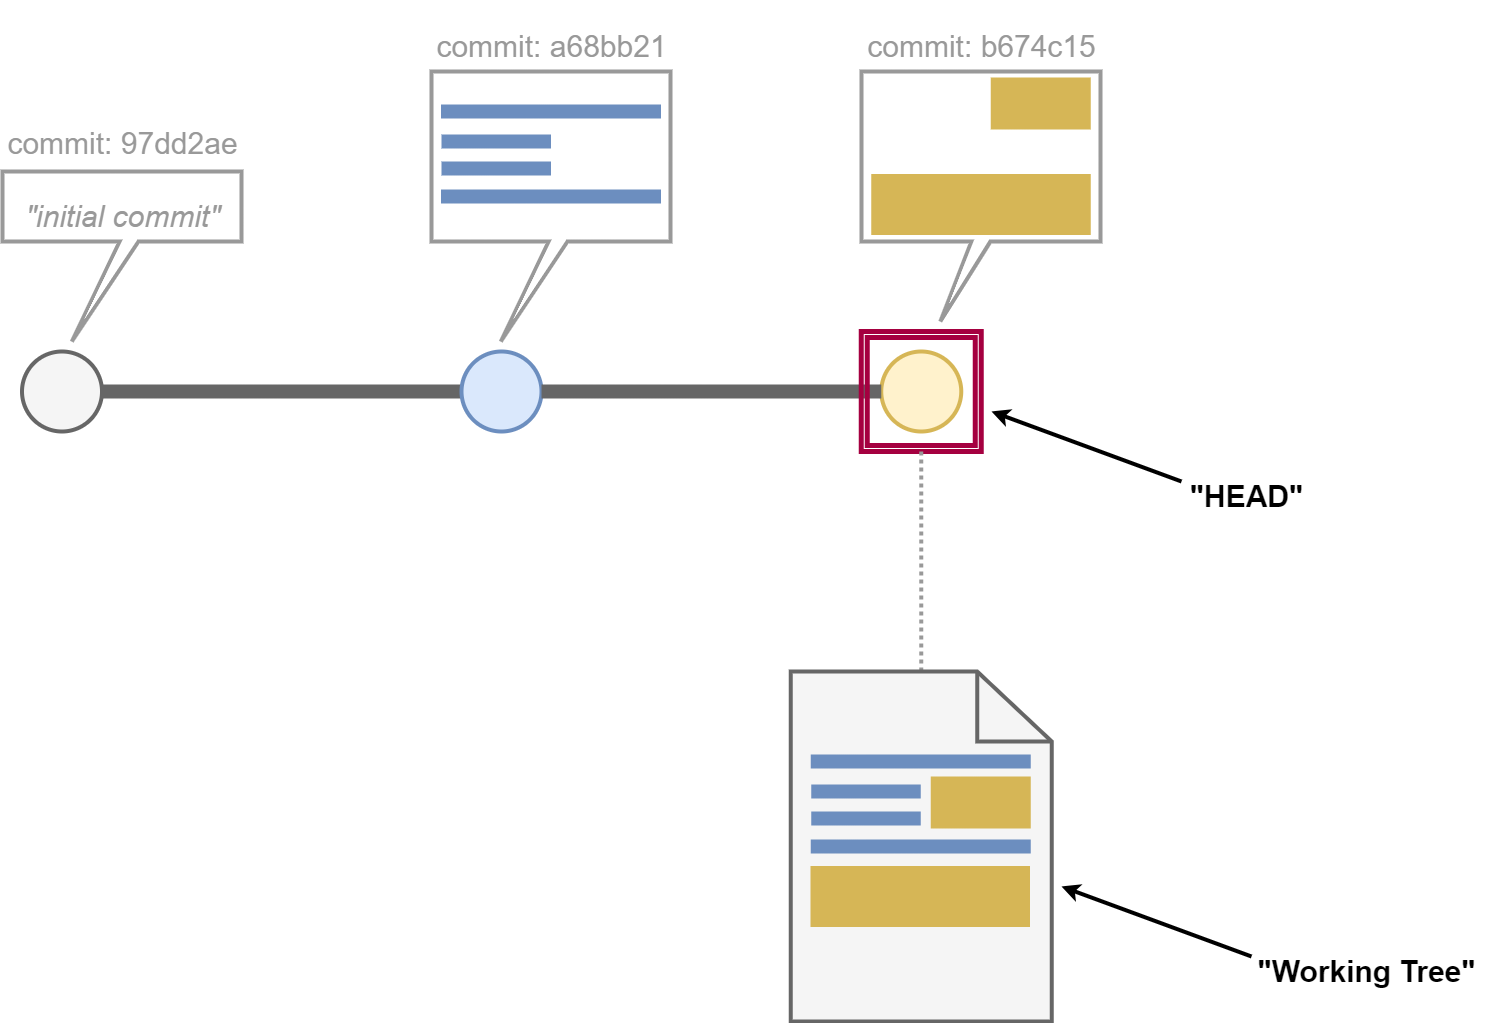

The diagram above was exported from draw.io. Its source (the exported page's mxGraphModel, read from the mxfile embedded in the PNG):
<mxGraphModel dx="1352" dy="978" grid="1" gridSize="10" guides="1" tooltips="1" connect="1" arrows="1" fold="1" page="1" pageScale="1" pageWidth="850" pageHeight="1100" math="0" shadow="0">
  <root>
    <mxCell id="0" />
    <mxCell id="1" parent="0" />
    <mxCell id="2" value="" style="shape=callout;whiteSpace=wrap;html=1;perimeter=calloutPerimeter;strokeWidth=4;base=19;size=80;position=0.46;position2=0.33;strokeColor=#999999;" parent="1" vertex="1">
      <mxGeometry x="250" y="480" width="239" height="250" as="geometry" />
    </mxCell>
    <mxCell id="3" value="" style="shape=callout;whiteSpace=wrap;html=1;perimeter=calloutPerimeter;strokeWidth=4;base=19;size=100;position=0.49;position2=0.29;strokeColor=#999999;" parent="1" vertex="1">
      <mxGeometry x="-180" y="480" width="239" height="270" as="geometry" />
    </mxCell>
    <mxCell id="4" value="" style="verticalLabelPosition=bottom;shadow=0;dashed=0;align=center;html=1;verticalAlign=top;strokeWidth=14;shape=mxgraph.mockup.markup.line;strokeColor=#6c8ebf;fillColor=#dae8fc;" parent="1" vertex="1">
      <mxGeometry x="-170.5" y="510" width="220" height="20" as="geometry" />
    </mxCell>
    <mxCell id="5" value="" style="verticalLabelPosition=bottom;shadow=0;dashed=0;align=center;html=1;verticalAlign=top;strokeWidth=14;shape=mxgraph.mockup.markup.line;strokeColor=#6c8ebf;fillColor=#dae8fc;" parent="1" vertex="1">
      <mxGeometry x="-170" y="540" width="109.5" height="20" as="geometry" />
    </mxCell>
    <mxCell id="6" value="" style="verticalLabelPosition=bottom;shadow=0;dashed=0;align=center;html=1;verticalAlign=top;strokeWidth=14;shape=mxgraph.mockup.markup.line;strokeColor=#6c8ebf;fillColor=#dae8fc;" parent="1" vertex="1">
      <mxGeometry x="-170" y="567" width="109.5" height="20" as="geometry" />
    </mxCell>
    <mxCell id="7" value="" style="verticalLabelPosition=bottom;shadow=0;dashed=0;align=center;html=1;verticalAlign=top;strokeWidth=14;shape=mxgraph.mockup.markup.line;strokeColor=#6c8ebf;fillColor=#dae8fc;" parent="1" vertex="1">
      <mxGeometry x="-170.5" y="595" width="220" height="20" as="geometry" />
    </mxCell>
    <mxCell id="8" value="" style="verticalLabelPosition=bottom;shadow=0;dashed=0;align=center;html=1;verticalAlign=top;strokeWidth=61;shape=mxgraph.mockup.markup.line;strokeColor=#d6b656;fillColor=#fff2cc;" parent="1" vertex="1">
      <mxGeometry x="259.75" y="603" width="219.5" height="20" as="geometry" />
    </mxCell>
    <mxCell id="9" value="" style="verticalLabelPosition=bottom;shadow=0;dashed=0;align=center;html=1;verticalAlign=top;strokeWidth=52;shape=mxgraph.mockup.markup.line;strokeColor=#d6b656;fillColor=#fff2cc;" parent="1" vertex="1">
      <mxGeometry x="379.25" y="502" width="100" height="20" as="geometry" />
    </mxCell>
    <mxCell id="10" value="" style="ellipse;whiteSpace=wrap;html=1;aspect=fixed;strokeWidth=4;fillColor=#f5f5f5;fontColor=#333333;strokeColor=#666666;" parent="1" vertex="1">
      <mxGeometry x="-589.5" y="760" width="80" height="80" as="geometry" />
    </mxCell>
    <mxCell id="11" value="" style="endArrow=none;html=1;exitX=1;exitY=0.5;exitDx=0;exitDy=0;strokeWidth=14;strokeColor=#666666;entryX=0;entryY=0.5;entryDx=0;entryDy=0;" parent="1" source="10" target="12" edge="1">
      <mxGeometry width="50" height="50" relative="1" as="geometry">
        <mxPoint x="60" y="480" as="sourcePoint" />
        <mxPoint x="-260" y="800" as="targetPoint" />
      </mxGeometry>
    </mxCell>
    <mxCell id="12" value="" style="ellipse;whiteSpace=wrap;html=1;aspect=fixed;strokeWidth=4;fillColor=#dae8fc;strokeColor=#6c8ebf;" parent="1" vertex="1">
      <mxGeometry x="-150" y="760" width="80" height="80" as="geometry" />
    </mxCell>
    <mxCell id="13" value="" style="ellipse;whiteSpace=wrap;html=1;aspect=fixed;strokeWidth=4;fillColor=#fff2cc;strokeColor=#d6b656;" parent="1" vertex="1">
      <mxGeometry x="269.75" y="760" width="80" height="80" as="geometry" />
    </mxCell>
    <mxCell id="14" value="" style="endArrow=none;html=1;strokeWidth=14;strokeColor=#666666;entryX=0;entryY=0.5;entryDx=0;entryDy=0;exitX=1;exitY=0.5;exitDx=0;exitDy=0;" parent="1" source="12" target="13" edge="1">
      <mxGeometry width="50" height="50" relative="1" as="geometry">
        <mxPoint x="20" y="740" as="sourcePoint" />
        <mxPoint x="-140.00000000002137" y="810" as="targetPoint" />
      </mxGeometry>
    </mxCell>
    <mxCell id="15" value="" style="shape=callout;whiteSpace=wrap;html=1;perimeter=calloutPerimeter;strokeWidth=4;base=19;size=100;position=0.49;position2=0.29;strokeColor=#999999;" parent="1" vertex="1">
      <mxGeometry x="-609" y="580" width="239" height="170" as="geometry" />
    </mxCell>
    <mxCell id="16" value="&lt;font style=&quot;font-size: 30px;&quot;&gt;&lt;i style=&quot;font-weight: normal;&quot;&gt;&quot;initial commit&quot;&lt;/i&gt;&lt;/font&gt;" style="text;strokeColor=none;fillColor=none;html=1;fontSize=60;fontStyle=1;verticalAlign=middle;align=center;fontColor=#999999;" parent="1" vertex="1">
      <mxGeometry x="-609" y="590" width="240" height="50" as="geometry" />
    </mxCell>
    <mxCell id="17" value="" style="shape=ext;double=1;whiteSpace=wrap;html=1;aspect=fixed;fillColor=none;strokeWidth=5;strokeColor=#A50040;fontColor=#ffffff;" parent="1" vertex="1">
      <mxGeometry x="249.75" y="740" width="120" height="120" as="geometry" />
    </mxCell>
    <mxCell id="20" style="edgeStyle=none;html=1;fontColor=#999999;strokeWidth=4;" parent="1" edge="1">
      <mxGeometry relative="1" as="geometry">
        <mxPoint x="380" y="820" as="targetPoint" />
        <mxPoint x="570" y="890" as="sourcePoint" />
      </mxGeometry>
    </mxCell>
    <mxCell id="19" value="&lt;span style=&quot;font-size: 30px;&quot;&gt;&quot;HEAD&quot;&lt;/span&gt;" style="text;strokeColor=none;fillColor=none;html=1;fontSize=60;fontStyle=1;verticalAlign=middle;align=center;" parent="1" vertex="1">
      <mxGeometry x="560" y="870" width="150.25" height="50" as="geometry" />
    </mxCell>
    <mxCell id="28" style="edgeStyle=none;html=1;entryX=0.5;entryY=1;entryDx=0;entryDy=0;strokeWidth=4;fontColor=#999999;endArrow=none;endFill=0;dashed=1;strokeColor=#999999;dashPattern=1 1;rounded=1;jumpStyle=none;shadow=0;" parent="1" source="21" target="17" edge="1">
      <mxGeometry relative="1" as="geometry" />
    </mxCell>
    <mxCell id="21" value="" style="html=1;verticalLabelPosition=bottom;align=center;labelBackgroundColor=#ffffff;verticalAlign=top;strokeWidth=4;strokeColor=#666666;shadow=0;dashed=0;shape=mxgraph.ios7.icons.document;fillColor=#f5f5f5;fontColor=#333333;" parent="1" vertex="1">
      <mxGeometry x="179.25" y="1080" width="261" height="350" as="geometry" />
    </mxCell>
    <mxCell id="22" value="" style="verticalLabelPosition=bottom;shadow=0;dashed=0;align=center;html=1;verticalAlign=top;strokeWidth=14;shape=mxgraph.mockup.markup.line;strokeColor=#6c8ebf;fillColor=#dae8fc;" parent="1" vertex="1">
      <mxGeometry x="199.25" y="1160" width="220" height="20" as="geometry" />
    </mxCell>
    <mxCell id="23" value="" style="verticalLabelPosition=bottom;shadow=0;dashed=0;align=center;html=1;verticalAlign=top;strokeWidth=14;shape=mxgraph.mockup.markup.line;strokeColor=#6c8ebf;fillColor=#dae8fc;" parent="1" vertex="1">
      <mxGeometry x="199.75" y="1190" width="109.5" height="20" as="geometry" />
    </mxCell>
    <mxCell id="24" value="" style="verticalLabelPosition=bottom;shadow=0;dashed=0;align=center;html=1;verticalAlign=top;strokeWidth=14;shape=mxgraph.mockup.markup.line;strokeColor=#6c8ebf;fillColor=#dae8fc;" parent="1" vertex="1">
      <mxGeometry x="199.75" y="1217" width="109.5" height="20" as="geometry" />
    </mxCell>
    <mxCell id="25" value="" style="verticalLabelPosition=bottom;shadow=0;dashed=0;align=center;html=1;verticalAlign=top;strokeWidth=14;shape=mxgraph.mockup.markup.line;strokeColor=#6c8ebf;fillColor=#dae8fc;" parent="1" vertex="1">
      <mxGeometry x="199.25" y="1245" width="220" height="20" as="geometry" />
    </mxCell>
    <mxCell id="26" value="" style="verticalLabelPosition=bottom;shadow=0;dashed=0;align=center;html=1;verticalAlign=top;strokeWidth=52;shape=mxgraph.mockup.markup.line;strokeColor=#d6b656;fillColor=#fff2cc;" parent="1" vertex="1">
      <mxGeometry x="319.25" y="1200" width="100" height="22" as="geometry" />
    </mxCell>
    <mxCell id="27" value="" style="verticalLabelPosition=bottom;shadow=0;dashed=0;align=center;html=1;verticalAlign=top;strokeWidth=61;shape=mxgraph.mockup.markup.line;strokeColor=#d6b656;fillColor=#fff2cc;" parent="1" vertex="1">
      <mxGeometry x="199" y="1295" width="219.5" height="20" as="geometry" />
    </mxCell>
    <mxCell id="29" style="edgeStyle=none;html=1;fontColor=#999999;strokeWidth=4;" parent="1" edge="1">
      <mxGeometry relative="1" as="geometry">
        <mxPoint x="450" y="1295" as="targetPoint" />
        <mxPoint x="640" y="1365" as="sourcePoint" />
      </mxGeometry>
    </mxCell>
    <mxCell id="30" value="&lt;span style=&quot;font-size: 30px;&quot;&gt;&quot;Working Tree&quot;&lt;/span&gt;" style="text;strokeColor=none;fillColor=none;html=1;fontSize=60;fontStyle=1;verticalAlign=middle;align=center;" parent="1" vertex="1">
      <mxGeometry x="630" y="1345" width="250" height="50" as="geometry" />
    </mxCell>
    <mxCell id="31" value="&lt;span style=&quot;font-weight: normal;&quot;&gt;&lt;font style=&quot;&quot; color=&quot;#999999&quot;&gt;&lt;span style=&quot;font-size: 30px;&quot;&gt;commit:&amp;nbsp;&lt;/span&gt;&lt;span style=&quot;text-align: left;&quot;&gt;&lt;font style=&quot;font-size: 30px;&quot;&gt;97dd2ae&lt;/font&gt;&lt;/span&gt;&lt;/font&gt;&lt;/span&gt;" style="text;strokeColor=none;fillColor=none;html=1;fontSize=60;fontStyle=1;verticalAlign=middle;align=center;" parent="1" vertex="1">
      <mxGeometry x="-564.1199999999999" y="517" width="150.25" height="50" as="geometry" />
    </mxCell>
    <mxCell id="32" value="&lt;div style=&quot;text-align: left;&quot;&gt;&lt;span style=&quot;background-color: initial; font-weight: normal;&quot;&gt;&lt;font color=&quot;#999999&quot;&gt;&lt;span style=&quot;font-size: 30px;&quot;&gt;commit:&amp;nbsp;&lt;/span&gt;&lt;/font&gt;&lt;/span&gt;&lt;span style=&quot;background-color: initial; font-size: 30px; font-weight: 400;&quot;&gt;&lt;font color=&quot;#999999&quot;&gt;a68bb21&lt;/font&gt;&lt;/span&gt;&lt;/div&gt;" style="text;strokeColor=none;fillColor=none;html=1;fontSize=60;fontStyle=1;verticalAlign=middle;align=center;" parent="1" vertex="1">
      <mxGeometry x="-135.6199999999999" y="420" width="150.25" height="50" as="geometry" />
    </mxCell>
    <mxCell id="33" value="&lt;div style=&quot;text-align: left;&quot;&gt;&lt;span style=&quot;background-color: initial; font-weight: normal;&quot;&gt;&lt;font color=&quot;#999999&quot;&gt;&lt;span style=&quot;font-size: 30px;&quot;&gt;commit:&amp;nbsp;&lt;/span&gt;&lt;/font&gt;&lt;/span&gt;&lt;span style=&quot;color: rgb(153, 153, 153); background-color: initial; font-size: 30px; font-weight: 400;&quot;&gt;b674c15&lt;/span&gt;&lt;/div&gt;" style="text;strokeColor=none;fillColor=none;html=1;fontSize=60;fontStyle=1;verticalAlign=middle;align=center;" parent="1" vertex="1">
      <mxGeometry x="294.3800000000001" y="420" width="150.25" height="50" as="geometry" />
    </mxCell>
  </root>
</mxGraphModel>